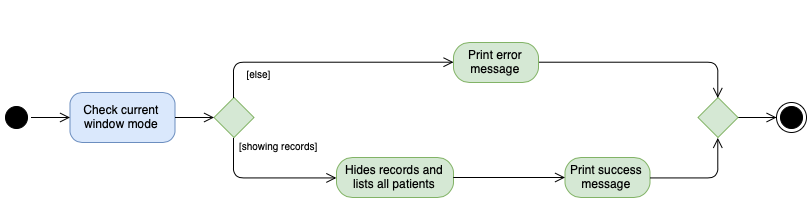

The diagram above was exported from draw.io. Its source (the exported page's mxGraphModel, read from the mxfile embedded in the PNG):
<mxGraphModel dx="1083" dy="806" grid="1" gridSize="10" guides="1" tooltips="1" connect="1" arrows="1" fold="1" page="1" pageScale="1" pageWidth="1100" pageHeight="850" background="#ffffff" math="0" shadow="0">
  <root>
    <mxCell id="0" />
    <mxCell id="1" parent="0" />
    <mxCell id="2" value="" style="ellipse;html=1;shape=endState;fillColor=#000000;strokeColor=#000000;rounded=1;shadow=0;comic=0;labelBackgroundColor=none;fontFamily=Verdana;fontSize=12;fontColor=#000000;align=center;" vertex="1" parent="1">
      <mxGeometry x="820" y="360" width="30" height="30" as="geometry" />
    </mxCell>
    <mxCell id="3" value="" style="ellipse;html=1;shape=startState;fillColor=#000000;strokeColor=#000000;" vertex="1" parent="1">
      <mxGeometry x="44.5" y="360" width="30" height="30" as="geometry" />
    </mxCell>
    <mxCell id="4" value="" style="rhombus;whiteSpace=wrap;html=1;fillColor=#d5e8d4;strokeColor=#82b366;" vertex="1" parent="1">
      <mxGeometry x="257.5" y="355" width="40" height="40" as="geometry" />
    </mxCell>
    <mxCell id="5" value="&lt;div style=&quot;text-align: center&quot;&gt;&lt;div style=&quot;text-align: left&quot;&gt;&lt;br&gt;&lt;/div&gt;&lt;/div&gt;" style="edgeStyle=orthogonalEdgeStyle;html=1;align=left;verticalAlign=bottom;endArrow=open;endSize=8;strokeColor=#000000;entryX=0;entryY=0.5;entryDx=0;entryDy=0;" edge="1" source="4" target="18" parent="1">
      <mxGeometry x="-0.3333" y="28" relative="1" as="geometry">
        <mxPoint x="354.5" y="470" as="targetPoint" />
        <Array as="points">
          <mxPoint x="277.5" y="320" />
        </Array>
        <mxPoint x="-8" y="-20" as="offset" />
      </mxGeometry>
    </mxCell>
    <mxCell id="6" value="[showing records]" style="text;strokeColor=none;fillColor=none;align=left;verticalAlign=top;spacingLeft=4;spacingRight=4;overflow=hidden;rotatable=0;points=[[0,0.5],[1,0.5]];portConstraint=eastwest;fontSize=10;" vertex="1" parent="1">
      <mxGeometry x="277" y="392" width="90" height="26" as="geometry" />
    </mxCell>
    <mxCell id="7" value="[else]" style="text;strokeColor=none;fillColor=none;align=left;verticalAlign=top;spacingLeft=4;spacingRight=4;overflow=hidden;rotatable=0;points=[[0,0.5],[1,0.5]];portConstraint=eastwest;fontSize=10;" vertex="1" parent="1">
      <mxGeometry x="284.5" y="320" width="40" height="26" as="geometry" />
    </mxCell>
    <mxCell id="8" value="" style="edgeStyle=orthogonalEdgeStyle;html=1;verticalAlign=bottom;endArrow=open;endSize=8;strokeColor=#000000;fontSize=10;" edge="1" source="10" target="2" parent="1">
      <mxGeometry relative="1" as="geometry">
        <mxPoint x="764.5" y="375" as="targetPoint" />
        <mxPoint x="684.5" y="375" as="sourcePoint" />
      </mxGeometry>
    </mxCell>
    <mxCell id="9" value="Hides records and lists all patients" style="rounded=1;whiteSpace=wrap;html=1;arcSize=40;fillColor=#d5e8d4;strokeColor=#82b366;" vertex="1" parent="1">
      <mxGeometry x="380" y="415" width="117" height="40" as="geometry" />
    </mxCell>
    <mxCell id="10" value="" style="rhombus;whiteSpace=wrap;html=1;fillColor=#d5e8d4;strokeColor=#82b366;" vertex="1" parent="1">
      <mxGeometry x="741.5" y="355" width="40" height="40" as="geometry" />
    </mxCell>
    <mxCell id="11" value="&lt;font face=&quot;Helvetica&quot;&gt;Check current window mode&lt;/font&gt;" style="rounded=1;whiteSpace=wrap;html=1;arcSize=24;fillColor=#dae8fc;strokeColor=#6c8ebf;shadow=0;comic=0;labelBackgroundColor=none;fontFamily=Verdana;fontSize=12;align=center;" vertex="1" parent="1">
      <mxGeometry x="113.5" y="350" width="105" height="50" as="geometry" />
    </mxCell>
    <mxCell id="12" value="" style="edgeStyle=orthogonalEdgeStyle;html=1;verticalAlign=bottom;endArrow=open;endSize=8;strokeColor=#000000;" edge="1" source="3" target="11" parent="1">
      <mxGeometry relative="1" as="geometry">
        <mxPoint x="284.5" y="320" as="targetPoint" />
        <mxPoint x="74.5" y="375" as="sourcePoint" />
      </mxGeometry>
    </mxCell>
    <mxCell id="13" value="" style="edgeStyle=orthogonalEdgeStyle;html=1;verticalAlign=bottom;endArrow=open;endSize=8;strokeColor=#000000;fontSize=10;entryX=0.5;entryY=0;entryDx=0;entryDy=0;" edge="1" source="18" target="10" parent="1">
      <mxGeometry relative="1" as="geometry">
        <mxPoint x="676.5" y="319" as="targetPoint" />
        <mxPoint x="511.5" y="319" as="sourcePoint" />
      </mxGeometry>
    </mxCell>
    <mxCell id="14" value="" style="edgeStyle=orthogonalEdgeStyle;html=1;verticalAlign=bottom;endArrow=open;endSize=8;strokeColor=#000000;" edge="1" source="11" target="4" parent="1">
      <mxGeometry relative="1" as="geometry">
        <mxPoint x="257.5" y="374" as="targetPoint" />
        <mxPoint x="218.5" y="374" as="sourcePoint" />
      </mxGeometry>
    </mxCell>
    <mxCell id="15" value="Print success message" style="rounded=1;whiteSpace=wrap;html=1;arcSize=40;fillColor=#d5e8d4;strokeColor=#82b366;" vertex="1" parent="1">
      <mxGeometry x="608.5" y="415" width="85" height="40" as="geometry" />
    </mxCell>
    <mxCell id="16" value="" style="edgeStyle=orthogonalEdgeStyle;html=1;verticalAlign=bottom;endArrow=open;endSize=8;strokeColor=#000000;fontSize=10;" edge="1" source="9" target="15" parent="1">
      <mxGeometry relative="1" as="geometry">
        <mxPoint x="681" y="434" as="targetPoint" />
        <mxPoint x="655.5" y="434" as="sourcePoint" />
      </mxGeometry>
    </mxCell>
    <mxCell id="17" value="" style="edgeStyle=orthogonalEdgeStyle;html=1;verticalAlign=bottom;endArrow=open;endSize=8;strokeColor=#000000;fontSize=10;entryX=0.5;entryY=1;entryDx=0;entryDy=0;" edge="1" source="15" target="10" parent="1">
      <mxGeometry relative="1" as="geometry">
        <mxPoint x="791.5" y="434" as="targetPoint" />
        <mxPoint x="766" y="434" as="sourcePoint" />
      </mxGeometry>
    </mxCell>
    <mxCell id="18" value="Print error message" style="rounded=1;whiteSpace=wrap;html=1;arcSize=40;fillColor=#d5e8d4;strokeColor=#82b366;" vertex="1" parent="1">
      <mxGeometry x="497" y="300" width="85" height="40" as="geometry" />
    </mxCell>
    <mxCell id="19" value="" style="edgeStyle=orthogonalEdgeStyle;html=1;verticalAlign=bottom;endArrow=open;endSize=8;strokeColor=#000000;fontSize=10;entryX=0;entryY=0.5;entryDx=0;entryDy=0;exitX=0.5;exitY=1;exitDx=0;exitDy=0;" edge="1" source="4" target="9" parent="1">
      <mxGeometry relative="1" as="geometry">
        <mxPoint x="344" y="435" as="targetPoint" />
        <mxPoint x="160" y="435" as="sourcePoint" />
      </mxGeometry>
    </mxCell>
  </root>
</mxGraphModel>